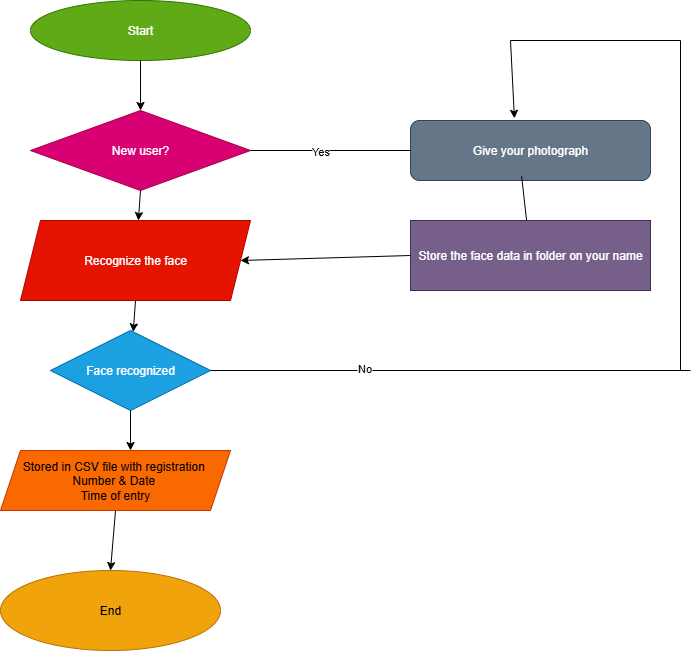

The diagram above was exported from draw.io. Its source (the exported page's mxGraphModel, read from the mxfile embedded in the PNG):
<mxGraphModel dx="1303" dy="703" grid="1" gridSize="10" guides="1" tooltips="1" connect="1" arrows="1" fold="1" page="1" pageScale="1" pageWidth="827" pageHeight="1169" math="0" shadow="0">
  <root>
    <mxCell id="0" />
    <mxCell id="1" parent="0" />
    <mxCell id="drFyuRnSroI0SflBYsn2-1" value="Start" style="ellipse;whiteSpace=wrap;html=1;fillColor=#60a917;fontColor=#ffffff;strokeColor=#2D7600;" vertex="1" parent="1">
      <mxGeometry x="100" y="30" width="220" height="60" as="geometry" />
    </mxCell>
    <mxCell id="drFyuRnSroI0SflBYsn2-2" value="New user?" style="rhombus;whiteSpace=wrap;html=1;fillColor=#d80073;fontColor=#ffffff;strokeColor=#A50040;" vertex="1" parent="1">
      <mxGeometry x="100" y="140" width="220" height="80" as="geometry" />
    </mxCell>
    <mxCell id="drFyuRnSroI0SflBYsn2-3" value="Recognize the face" style="shape=parallelogram;perimeter=parallelogramPerimeter;whiteSpace=wrap;html=1;fixedSize=1;fillColor=#e51400;fontColor=#ffffff;strokeColor=#B20000;" vertex="1" parent="1">
      <mxGeometry x="90" y="250" width="230" height="80" as="geometry" />
    </mxCell>
    <mxCell id="drFyuRnSroI0SflBYsn2-4" value="Face recognized" style="rhombus;whiteSpace=wrap;html=1;fillColor=#1ba1e2;fontColor=#ffffff;strokeColor=#006EAF;" vertex="1" parent="1">
      <mxGeometry x="120" y="360" width="160" height="80" as="geometry" />
    </mxCell>
    <mxCell id="drFyuRnSroI0SflBYsn2-5" value="Stored in CSV file with registration&amp;nbsp;&lt;div&gt;Number &amp;amp; Date&amp;nbsp;&lt;/div&gt;&lt;div&gt;Time of entry&lt;/div&gt;" style="shape=parallelogram;perimeter=parallelogramPerimeter;whiteSpace=wrap;html=1;fixedSize=1;fillColor=#fa6800;fontColor=#000000;strokeColor=#C73500;" vertex="1" parent="1">
      <mxGeometry x="70" y="480" width="230" height="60" as="geometry" />
    </mxCell>
    <mxCell id="drFyuRnSroI0SflBYsn2-6" value="End" style="ellipse;whiteSpace=wrap;html=1;fillColor=#f0a30a;fontColor=#000000;strokeColor=#BD7000;" vertex="1" parent="1">
      <mxGeometry x="70" y="600" width="220" height="80" as="geometry" />
    </mxCell>
    <mxCell id="drFyuRnSroI0SflBYsn2-7" value="" style="endArrow=classic;html=1;rounded=0;exitX=0.5;exitY=1;exitDx=0;exitDy=0;entryX=0.5;entryY=0;entryDx=0;entryDy=0;" edge="1" parent="1" source="drFyuRnSroI0SflBYsn2-1" target="drFyuRnSroI0SflBYsn2-2">
      <mxGeometry width="50" height="50" relative="1" as="geometry">
        <mxPoint x="420" y="390" as="sourcePoint" />
        <mxPoint x="470" y="340" as="targetPoint" />
      </mxGeometry>
    </mxCell>
    <mxCell id="drFyuRnSroI0SflBYsn2-8" value="" style="endArrow=classic;html=1;rounded=0;exitX=0.5;exitY=1;exitDx=0;exitDy=0;" edge="1" parent="1" source="drFyuRnSroI0SflBYsn2-2" target="drFyuRnSroI0SflBYsn2-3">
      <mxGeometry width="50" height="50" relative="1" as="geometry">
        <mxPoint x="420" y="390" as="sourcePoint" />
        <mxPoint x="470" y="340" as="targetPoint" />
      </mxGeometry>
    </mxCell>
    <mxCell id="drFyuRnSroI0SflBYsn2-9" value="" style="endArrow=classic;html=1;rounded=0;exitX=0.5;exitY=1;exitDx=0;exitDy=0;" edge="1" parent="1" source="drFyuRnSroI0SflBYsn2-3" target="drFyuRnSroI0SflBYsn2-4">
      <mxGeometry width="50" height="50" relative="1" as="geometry">
        <mxPoint x="195" y="331" as="sourcePoint" />
        <mxPoint x="470" y="340" as="targetPoint" />
      </mxGeometry>
    </mxCell>
    <mxCell id="drFyuRnSroI0SflBYsn2-10" value="" style="endArrow=classic;html=1;rounded=0;exitX=0.5;exitY=1;exitDx=0;exitDy=0;" edge="1" parent="1" source="drFyuRnSroI0SflBYsn2-4">
      <mxGeometry width="50" height="50" relative="1" as="geometry">
        <mxPoint x="420" y="390" as="sourcePoint" />
        <mxPoint x="200" y="480" as="targetPoint" />
      </mxGeometry>
    </mxCell>
    <mxCell id="drFyuRnSroI0SflBYsn2-11" value="" style="endArrow=classic;html=1;rounded=0;exitX=0.5;exitY=1;exitDx=0;exitDy=0;entryX=0.5;entryY=0;entryDx=0;entryDy=0;" edge="1" parent="1" source="drFyuRnSroI0SflBYsn2-5" target="drFyuRnSroI0SflBYsn2-6">
      <mxGeometry width="50" height="50" relative="1" as="geometry">
        <mxPoint x="420" y="390" as="sourcePoint" />
        <mxPoint x="470" y="340" as="targetPoint" />
      </mxGeometry>
    </mxCell>
    <mxCell id="drFyuRnSroI0SflBYsn2-12" value="Give your photograph" style="rounded=1;whiteSpace=wrap;html=1;fillColor=#647687;fontColor=#ffffff;strokeColor=#314354;" vertex="1" parent="1">
      <mxGeometry x="480" y="150" width="240" height="60" as="geometry" />
    </mxCell>
    <mxCell id="drFyuRnSroI0SflBYsn2-13" value="Store the face data in folder on your name" style="rounded=0;whiteSpace=wrap;html=1;fillColor=#76608a;fontColor=#ffffff;strokeColor=#432D57;" vertex="1" parent="1">
      <mxGeometry x="480" y="250" width="240" height="70" as="geometry" />
    </mxCell>
    <mxCell id="drFyuRnSroI0SflBYsn2-14" value="" style="endArrow=classic;html=1;rounded=0;entryX=1;entryY=0.5;entryDx=0;entryDy=0;exitX=0;exitY=0.5;exitDx=0;exitDy=0;" edge="1" parent="1" source="drFyuRnSroI0SflBYsn2-13" target="drFyuRnSroI0SflBYsn2-3">
      <mxGeometry width="50" height="50" relative="1" as="geometry">
        <mxPoint x="420" y="390" as="sourcePoint" />
        <mxPoint x="470" y="340" as="targetPoint" />
      </mxGeometry>
    </mxCell>
    <mxCell id="drFyuRnSroI0SflBYsn2-19" value="" style="endArrow=none;html=1;rounded=0;exitX=1;exitY=0.5;exitDx=0;exitDy=0;" edge="1" parent="1" source="drFyuRnSroI0SflBYsn2-4">
      <mxGeometry width="50" height="50" relative="1" as="geometry">
        <mxPoint x="610" y="380" as="sourcePoint" />
        <mxPoint x="760" y="400" as="targetPoint" />
      </mxGeometry>
    </mxCell>
    <mxCell id="drFyuRnSroI0SflBYsn2-24" value="No" style="edgeLabel;html=1;align=center;verticalAlign=middle;resizable=0;points=[];" vertex="1" connectable="0" parent="drFyuRnSroI0SflBYsn2-19">
      <mxGeometry x="-0.3625" y="3" relative="1" as="geometry">
        <mxPoint as="offset" />
      </mxGeometry>
    </mxCell>
    <mxCell id="drFyuRnSroI0SflBYsn2-20" value="" style="endArrow=none;html=1;rounded=0;" edge="1" parent="1">
      <mxGeometry width="50" height="50" relative="1" as="geometry">
        <mxPoint x="750" y="400" as="sourcePoint" />
        <mxPoint x="750" y="70" as="targetPoint" />
      </mxGeometry>
    </mxCell>
    <mxCell id="drFyuRnSroI0SflBYsn2-21" value="" style="endArrow=none;html=1;rounded=0;" edge="1" parent="1">
      <mxGeometry width="50" height="50" relative="1" as="geometry">
        <mxPoint x="580" y="70" as="sourcePoint" />
        <mxPoint x="750" y="70" as="targetPoint" />
      </mxGeometry>
    </mxCell>
    <mxCell id="drFyuRnSroI0SflBYsn2-22" value="" style="endArrow=classic;html=1;rounded=0;entryX=0.433;entryY=-0.037;entryDx=0;entryDy=0;entryPerimeter=0;" edge="1" parent="1" target="drFyuRnSroI0SflBYsn2-12">
      <mxGeometry width="50" height="50" relative="1" as="geometry">
        <mxPoint x="580" y="70" as="sourcePoint" />
        <mxPoint x="660" y="290" as="targetPoint" />
      </mxGeometry>
    </mxCell>
    <mxCell id="drFyuRnSroI0SflBYsn2-23" value="" style="endArrow=none;html=1;rounded=0;exitX=0.463;exitY=0.929;exitDx=0;exitDy=0;exitPerimeter=0;" edge="1" parent="1" source="drFyuRnSroI0SflBYsn2-12" target="drFyuRnSroI0SflBYsn2-13">
      <mxGeometry width="50" height="50" relative="1" as="geometry">
        <mxPoint x="610" y="340" as="sourcePoint" />
        <mxPoint x="660" y="290" as="targetPoint" />
      </mxGeometry>
    </mxCell>
    <mxCell id="drFyuRnSroI0SflBYsn2-27" value="" style="endArrow=none;html=1;rounded=0;exitX=1;exitY=0.5;exitDx=0;exitDy=0;entryX=0;entryY=0.5;entryDx=0;entryDy=0;" edge="1" parent="1" source="drFyuRnSroI0SflBYsn2-2" target="drFyuRnSroI0SflBYsn2-12">
      <mxGeometry width="50" height="50" relative="1" as="geometry">
        <mxPoint x="610" y="340" as="sourcePoint" />
        <mxPoint x="660" y="290" as="targetPoint" />
      </mxGeometry>
    </mxCell>
    <mxCell id="drFyuRnSroI0SflBYsn2-28" value="Yes" style="edgeLabel;html=1;align=center;verticalAlign=middle;resizable=0;points=[];" vertex="1" connectable="0" parent="drFyuRnSroI0SflBYsn2-27">
      <mxGeometry x="-0.1344" relative="1" as="geometry">
        <mxPoint as="offset" />
      </mxGeometry>
    </mxCell>
  </root>
</mxGraphModel>